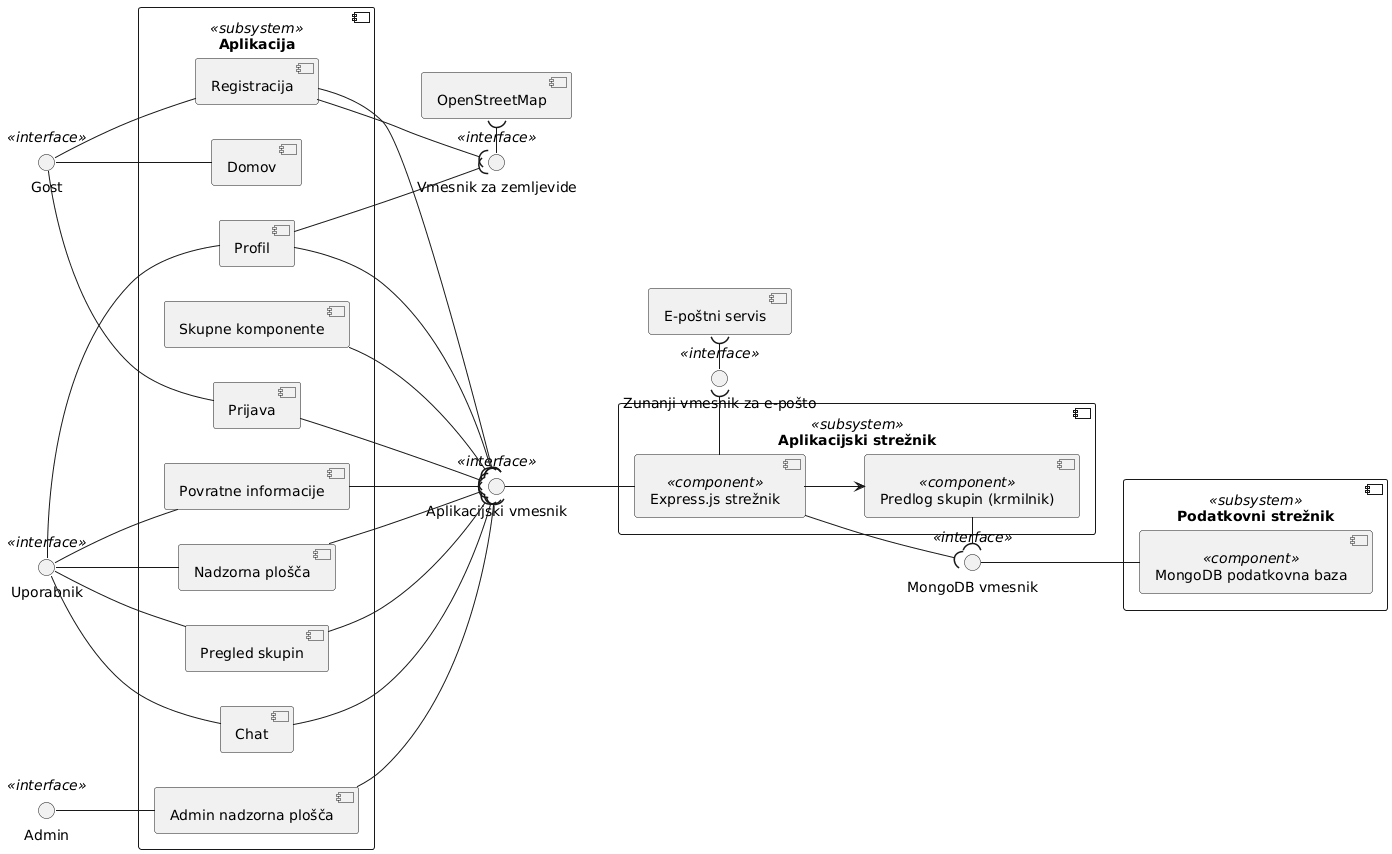

The diagram above was rendered by PlantUML. Its source (embedded in the PNG):
@startuml
left to right direction
skinparam componentStyle uml2

() "Gost" as U1 <<interface>>
() "Uporabnik" as U2 <<interface>>
() "Admin" as U3 <<interface>>

() "Aplikacijski vmesnik" as I1 <<interface>>
() "MongoDB vmesnik" as I2 <<interface>>
() "Vmesnik za zemljevide" as I3 <<interface>>
() "Zunanji vmesnik za e-pošto" as I4 <<interface>>

component "OpenStreetMap" as P1
component "E-poštni servis" as P2

component "Aplikacija" as A1 <<subsystem>> {
  component "Skupne komponente" as A1.0
  component "Domov" as A1.9
  component "Registracija" as A1.1
  component "Prijava" as A1.2
  component "Profil" as A1.3
  component "Nadzorna plošča" as A1.4
  component "Pregled skupin" as A1.5
  component "Chat" as A1.6
  component "Povratne informacije" as A1.7
  component "Admin nadzorna plošča" as A1.8
}

component "Aplikacijski strežnik" as S1 <<subsystem>> {
  component "Express.js strežnik" as S1.1 <<component>>
  component "Predlog skupin (krmilnik)" as S1.2 <<component>>
}

component "Podatkovni strežnik" as S2 <<subsystem>> {
  component "MongoDB podatkovna baza" as S2.1 <<component>>
}

U1 -- A1.9
U1 -- A1.1
U1 -- A1.2

U2 -- A1.3
U2 -- A1.4
U2 -- A1.5
U2 -- A1.6
U2 -- A1.7

U3 -- A1.8

I1 -- S1.1
I2 -- S2.1
P1 )- I3
P2 )- I4

S1.1 --> S1.2
S1.1 -( I2
S1.2 -( I2

A1.0 --( I1
A1.1 --( I1
A1.1 --( I3
A1.2 --( I1
A1.3 --( I1
A1.3 --( I3
A1.4 --( I1
A1.5 --( I1
A1.6 --( I1
A1.7 --( I1
A1.8 --( I1

S1.1 -( I4
@enduml